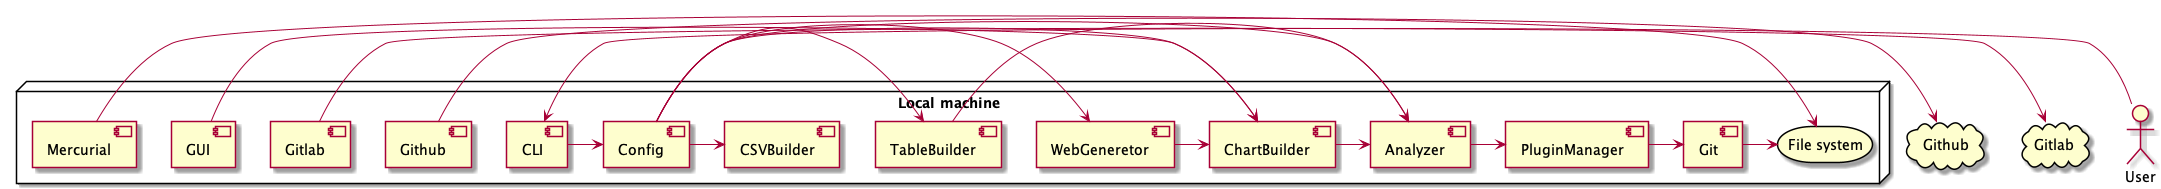

The diagram above was rendered by PlantUML. Its source (embedded in the PNG):
@startuml


cloud Github as githubapi
cloud Gitlab as gitlabapi
actor User as user

node "Local machine" {
  component Analyzer as analyzer
  component ChartBuilder as chartbuilder
  component CLI as cli
  component Config as config
  component Git as git
  component Github as github
  component Gitlab as gitlab
  component GUI as gui
  component Mercurial as hq
  component PluginManager as pluginmanager
  component WebGeneretor as webgen
  component TableBuilder as tablebuilder
  component CSVBuilder as csvbuilder
  storage "File system" as fs
}

cli -> config

config -> webgen
config -> chartbuilder
config -> analyzer
config -> tablebuilder
config -> csvbuilder

tablebuilder -> analyzer
analyzer -> pluginmanager

pluginmanager -> git

chartbuilder -> analyzer



git -> fs

github -> githubapi
gitlab -> gitlabapi

gui -> chartbuilder

hq -> fs

webgen -> chartbuilder

user -> cli
@enduml